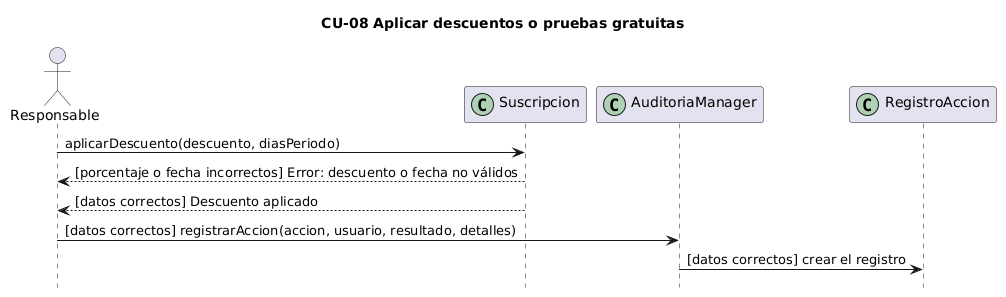

The diagram above was rendered by PlantUML. Its source (embedded in the PNG):
@startuml
title CU-08 Aplicar descuentos o pruebas gratuitas
hide footbox
actor Responsable
participant Suscripcion << (C,#ADD1B2) >>
participant AuditoriaManager << (C,#ADD1B2) >>
participant RegistroAccion << (C,#ADD1B2) >>

Responsable -> Suscripcion : aplicarDescuento(descuento, diasPeriodo)
Suscripcion --> Responsable : [porcentaje o fecha incorrectos] Error: descuento o fecha no válidos
Suscripcion --> Responsable : [datos correctos] Descuento aplicado
Responsable -> AuditoriaManager : [datos correctos] registrarAccion(accion, usuario, resultado, detalles)
AuditoriaManager -> RegistroAccion : [datos correctos] crear el registro
@enduml